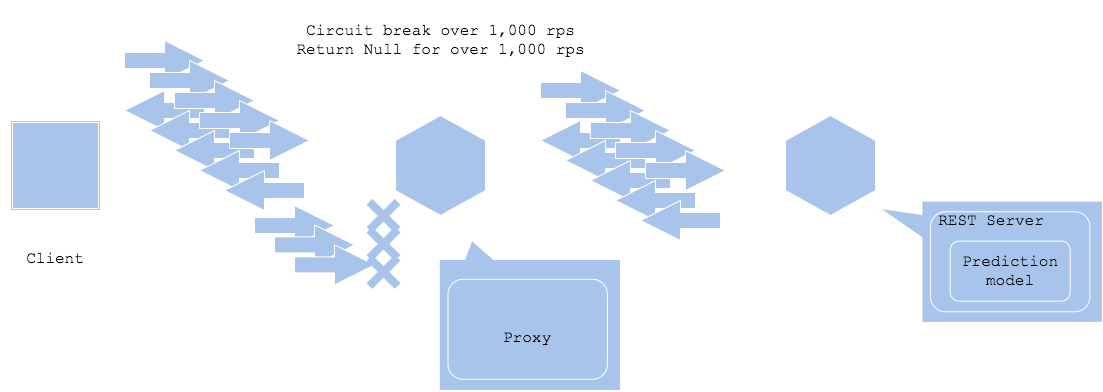

The diagram above was exported from draw.io. Its source (the exported page's mxGraphModel, read from the mxfile embedded in the PNG):
<mxGraphModel dx="1998" dy="971" grid="1" gridSize="10" guides="1" tooltips="1" connect="1" arrows="1" fold="1" page="1" pageScale="1" pageWidth="827" pageHeight="1169" math="0" shadow="0">
  <root>
    <mxCell id="myJr_EZSrQAdDsSqqR14-0" />
    <mxCell id="myJr_EZSrQAdDsSqqR14-1" parent="myJr_EZSrQAdDsSqqR14-0" />
    <mxCell id="myJr_EZSrQAdDsSqqR14-4" value="" style="shape=ext;double=1;whiteSpace=wrap;html=1;aspect=fixed;fillColor=#A9C4EB;strokeColor=#FFFFFF;" vertex="1" parent="myJr_EZSrQAdDsSqqR14-1">
      <mxGeometry x="-280" y="280" width="90" height="90" as="geometry" />
    </mxCell>
    <mxCell id="myJr_EZSrQAdDsSqqR14-7" value="&lt;font face=&quot;Courier New&quot; style=&quot;font-size: 16px&quot;&gt;Client&lt;br&gt;&lt;/font&gt;" style="text;html=1;strokeColor=none;fillColor=none;align=center;verticalAlign=middle;whiteSpace=wrap;rounded=0;" vertex="1" parent="myJr_EZSrQAdDsSqqR14-1">
      <mxGeometry x="-290" y="409.38" width="110" height="20" as="geometry" />
    </mxCell>
    <mxCell id="myJr_EZSrQAdDsSqqR14-9" value="" style="shape=hexagon;perimeter=hexagonPerimeter2;whiteSpace=wrap;html=1;strokeColor=#FFFFFF;fillColor=#A9C4EB;rotation=-90;" vertex="1" parent="myJr_EZSrQAdDsSqqR14-1">
      <mxGeometry x="490" y="280" width="100" height="90" as="geometry" />
    </mxCell>
    <mxCell id="myJr_EZSrQAdDsSqqR14-11" value="" style="shape=callout;whiteSpace=wrap;html=1;perimeter=calloutPerimeter;strokeColor=#FFFFFF;fillColor=#A9C4EB;position2=0.06;size=42;position=0.11;base=23;rotation=90;" vertex="1" parent="myJr_EZSrQAdDsSqqR14-1">
      <mxGeometry x="640" y="310" width="121.25" height="222.5" as="geometry" />
    </mxCell>
    <mxCell id="myJr_EZSrQAdDsSqqR14-12" value="" style="rounded=1;whiteSpace=wrap;html=1;fillColor=#A9C4EB;strokeColor=#FFFFFF;" vertex="1" parent="myJr_EZSrQAdDsSqqR14-1">
      <mxGeometry x="640" y="371.25" width="159.38" height="100" as="geometry" />
    </mxCell>
    <mxCell id="myJr_EZSrQAdDsSqqR14-13" value="REST Server" style="text;html=1;strokeColor=none;fillColor=none;align=center;verticalAlign=middle;whiteSpace=wrap;rounded=0;fontFamily=Courier New;fontSize=16;" vertex="1" parent="myJr_EZSrQAdDsSqqR14-1">
      <mxGeometry x="645.63" y="371.25" width="110" height="20" as="geometry" />
    </mxCell>
    <mxCell id="myJr_EZSrQAdDsSqqR14-14" value="" style="rounded=1;whiteSpace=wrap;html=1;fillColor=#A9C4EB;strokeColor=#FFFFFF;" vertex="1" parent="myJr_EZSrQAdDsSqqR14-1">
      <mxGeometry x="659.6899999999999" y="400.62" width="120" height="60" as="geometry" />
    </mxCell>
    <mxCell id="myJr_EZSrQAdDsSqqR14-15" value="Prediction model" style="text;html=1;strokeColor=none;fillColor=none;align=center;verticalAlign=middle;whiteSpace=wrap;rounded=0;fontFamily=Courier New;fontSize=16;" vertex="1" parent="myJr_EZSrQAdDsSqqR14-1">
      <mxGeometry x="664.6899999999999" y="420.62" width="110" height="20" as="geometry" />
    </mxCell>
    <mxCell id="myJr_EZSrQAdDsSqqR14-24" value="" style="shape=hexagon;perimeter=hexagonPerimeter2;whiteSpace=wrap;html=1;strokeColor=#FFFFFF;fillColor=#A9C4EB;rotation=-90;" vertex="1" parent="myJr_EZSrQAdDsSqqR14-1">
      <mxGeometry x="100" y="280" width="100" height="90" as="geometry" />
    </mxCell>
    <mxCell id="myJr_EZSrQAdDsSqqR14-25" value="" style="shape=callout;whiteSpace=wrap;html=1;perimeter=calloutPerimeter;strokeColor=#FFFFFF;fillColor=#A9C4EB;position2=0.82;size=19;position=0.7;base=29;rotation=-180;" vertex="1" parent="myJr_EZSrQAdDsSqqR14-1">
      <mxGeometry x="148.75" y="400" width="181.25" height="150" as="geometry" />
    </mxCell>
    <mxCell id="myJr_EZSrQAdDsSqqR14-26" value="" style="rounded=1;whiteSpace=wrap;html=1;fillColor=#A9C4EB;strokeColor=#FFFFFF;" vertex="1" parent="myJr_EZSrQAdDsSqqR14-1">
      <mxGeometry x="157.5" y="438.75" width="159.38" height="100" as="geometry" />
    </mxCell>
    <mxCell id="myJr_EZSrQAdDsSqqR14-29" value="Proxy" style="text;html=1;strokeColor=none;fillColor=none;align=center;verticalAlign=middle;whiteSpace=wrap;rounded=0;fontFamily=Courier New;fontSize=16;" vertex="1" parent="myJr_EZSrQAdDsSqqR14-1">
      <mxGeometry x="182.18999999999994" y="488.12" width="110" height="20" as="geometry" />
    </mxCell>
    <mxCell id="myJr_EZSrQAdDsSqqR14-46" value="" style="group" vertex="1" connectable="0" parent="myJr_EZSrQAdDsSqqR14-1">
      <mxGeometry x="-166" y="200" width="80" height="90" as="geometry" />
    </mxCell>
    <mxCell id="myJr_EZSrQAdDsSqqR14-19" value="" style="html=1;shadow=0;dashed=0;align=center;verticalAlign=middle;shape=mxgraph.arrows2.arrow;dy=0.6;dx=40;notch=0;strokeColor=#FFFFFF;fillColor=#A9C4EB;" vertex="1" parent="myJr_EZSrQAdDsSqqR14-46">
      <mxGeometry width="80" height="40" as="geometry" />
    </mxCell>
    <mxCell id="myJr_EZSrQAdDsSqqR14-31" value="" style="html=1;shadow=0;dashed=0;align=center;verticalAlign=middle;shape=mxgraph.arrows2.arrow;dy=0.6;dx=40;notch=0;strokeColor=#FFFFFF;fillColor=#A9C4EB;rotation=-180;" vertex="1" parent="myJr_EZSrQAdDsSqqR14-46">
      <mxGeometry y="50" width="80" height="40" as="geometry" />
    </mxCell>
    <mxCell id="myJr_EZSrQAdDsSqqR14-47" value="" style="group" vertex="1" connectable="0" parent="myJr_EZSrQAdDsSqqR14-1">
      <mxGeometry x="-141" y="220" width="80" height="90" as="geometry" />
    </mxCell>
    <mxCell id="myJr_EZSrQAdDsSqqR14-48" value="" style="html=1;shadow=0;dashed=0;align=center;verticalAlign=middle;shape=mxgraph.arrows2.arrow;dy=0.6;dx=40;notch=0;strokeColor=#FFFFFF;fillColor=#A9C4EB;" vertex="1" parent="myJr_EZSrQAdDsSqqR14-47">
      <mxGeometry width="80" height="40" as="geometry" />
    </mxCell>
    <mxCell id="myJr_EZSrQAdDsSqqR14-49" value="" style="html=1;shadow=0;dashed=0;align=center;verticalAlign=middle;shape=mxgraph.arrows2.arrow;dy=0.6;dx=40;notch=0;strokeColor=#FFFFFF;fillColor=#A9C4EB;rotation=-180;" vertex="1" parent="myJr_EZSrQAdDsSqqR14-47">
      <mxGeometry y="50" width="80" height="40" as="geometry" />
    </mxCell>
    <mxCell id="myJr_EZSrQAdDsSqqR14-50" value="" style="group" vertex="1" connectable="0" parent="myJr_EZSrQAdDsSqqR14-1">
      <mxGeometry x="-116" y="240" width="80" height="90" as="geometry" />
    </mxCell>
    <mxCell id="myJr_EZSrQAdDsSqqR14-51" value="" style="html=1;shadow=0;dashed=0;align=center;verticalAlign=middle;shape=mxgraph.arrows2.arrow;dy=0.6;dx=40;notch=0;strokeColor=#FFFFFF;fillColor=#A9C4EB;" vertex="1" parent="myJr_EZSrQAdDsSqqR14-50">
      <mxGeometry width="80" height="40" as="geometry" />
    </mxCell>
    <mxCell id="myJr_EZSrQAdDsSqqR14-52" value="" style="html=1;shadow=0;dashed=0;align=center;verticalAlign=middle;shape=mxgraph.arrows2.arrow;dy=0.6;dx=40;notch=0;strokeColor=#FFFFFF;fillColor=#A9C4EB;rotation=-180;" vertex="1" parent="myJr_EZSrQAdDsSqqR14-50">
      <mxGeometry y="50" width="80" height="40" as="geometry" />
    </mxCell>
    <mxCell id="myJr_EZSrQAdDsSqqR14-53" value="" style="group" vertex="1" connectable="0" parent="myJr_EZSrQAdDsSqqR14-1">
      <mxGeometry x="-91" y="260" width="80" height="90" as="geometry" />
    </mxCell>
    <mxCell id="myJr_EZSrQAdDsSqqR14-54" value="" style="html=1;shadow=0;dashed=0;align=center;verticalAlign=middle;shape=mxgraph.arrows2.arrow;dy=0.6;dx=40;notch=0;strokeColor=#FFFFFF;fillColor=#A9C4EB;" vertex="1" parent="myJr_EZSrQAdDsSqqR14-53">
      <mxGeometry width="80" height="40" as="geometry" />
    </mxCell>
    <mxCell id="myJr_EZSrQAdDsSqqR14-55" value="" style="html=1;shadow=0;dashed=0;align=center;verticalAlign=middle;shape=mxgraph.arrows2.arrow;dy=0.6;dx=40;notch=0;strokeColor=#FFFFFF;fillColor=#A9C4EB;rotation=-180;" vertex="1" parent="myJr_EZSrQAdDsSqqR14-53">
      <mxGeometry y="50" width="80" height="40" as="geometry" />
    </mxCell>
    <mxCell id="myJr_EZSrQAdDsSqqR14-57" value="" style="group" vertex="1" connectable="0" parent="myJr_EZSrQAdDsSqqR14-1">
      <mxGeometry x="-61" y="280" width="80" height="90" as="geometry" />
    </mxCell>
    <mxCell id="myJr_EZSrQAdDsSqqR14-58" value="" style="html=1;shadow=0;dashed=0;align=center;verticalAlign=middle;shape=mxgraph.arrows2.arrow;dy=0.6;dx=40;notch=0;strokeColor=#FFFFFF;fillColor=#A9C4EB;" vertex="1" parent="myJr_EZSrQAdDsSqqR14-57">
      <mxGeometry width="80" height="40" as="geometry" />
    </mxCell>
    <mxCell id="myJr_EZSrQAdDsSqqR14-59" value="" style="html=1;shadow=0;dashed=0;align=center;verticalAlign=middle;shape=mxgraph.arrows2.arrow;dy=0.6;dx=40;notch=0;strokeColor=#FFFFFF;fillColor=#A9C4EB;rotation=-180;" vertex="1" parent="myJr_EZSrQAdDsSqqR14-57">
      <mxGeometry x="-5" y="50" width="80" height="40" as="geometry" />
    </mxCell>
    <mxCell id="myJr_EZSrQAdDsSqqR14-61" value="" style="html=1;shadow=0;dashed=0;align=center;verticalAlign=middle;shape=mxgraph.arrows2.arrow;dy=0.6;dx=40;notch=0;strokeColor=#FFFFFF;fillColor=#A9C4EB;" vertex="1" parent="myJr_EZSrQAdDsSqqR14-1">
      <mxGeometry x="-36" y="365" width="80" height="40" as="geometry" />
    </mxCell>
    <mxCell id="myJr_EZSrQAdDsSqqR14-62" value="" style="html=1;shadow=0;dashed=0;align=center;verticalAlign=middle;shape=mxgraph.arrows2.arrow;dy=0.6;dx=40;notch=0;strokeColor=#FFFFFF;fillColor=#A9C4EB;" vertex="1" parent="myJr_EZSrQAdDsSqqR14-1">
      <mxGeometry x="-16" y="384.38" width="80" height="40" as="geometry" />
    </mxCell>
    <mxCell id="myJr_EZSrQAdDsSqqR14-63" value="" style="html=1;shadow=0;dashed=0;align=center;verticalAlign=middle;shape=mxgraph.arrows2.arrow;dy=0.6;dx=40;notch=0;strokeColor=#FFFFFF;fillColor=#A9C4EB;" vertex="1" parent="myJr_EZSrQAdDsSqqR14-1">
      <mxGeometry x="4" y="404.38" width="80" height="40" as="geometry" />
    </mxCell>
    <mxCell id="myJr_EZSrQAdDsSqqR14-85" value="" style="group" vertex="1" connectable="0" parent="myJr_EZSrQAdDsSqqR14-1">
      <mxGeometry x="250" y="230" width="80" height="90" as="geometry" />
    </mxCell>
    <mxCell id="myJr_EZSrQAdDsSqqR14-86" value="" style="html=1;shadow=0;dashed=0;align=center;verticalAlign=middle;shape=mxgraph.arrows2.arrow;dy=0.6;dx=40;notch=0;strokeColor=#FFFFFF;fillColor=#A9C4EB;" vertex="1" parent="myJr_EZSrQAdDsSqqR14-85">
      <mxGeometry width="80" height="40" as="geometry" />
    </mxCell>
    <mxCell id="myJr_EZSrQAdDsSqqR14-87" value="" style="html=1;shadow=0;dashed=0;align=center;verticalAlign=middle;shape=mxgraph.arrows2.arrow;dy=0.6;dx=40;notch=0;strokeColor=#FFFFFF;fillColor=#A9C4EB;rotation=-180;" vertex="1" parent="myJr_EZSrQAdDsSqqR14-85">
      <mxGeometry y="50" width="80" height="40" as="geometry" />
    </mxCell>
    <mxCell id="myJr_EZSrQAdDsSqqR14-88" value="" style="group" vertex="1" connectable="0" parent="myJr_EZSrQAdDsSqqR14-1">
      <mxGeometry x="275" y="250" width="80" height="90" as="geometry" />
    </mxCell>
    <mxCell id="myJr_EZSrQAdDsSqqR14-89" value="" style="html=1;shadow=0;dashed=0;align=center;verticalAlign=middle;shape=mxgraph.arrows2.arrow;dy=0.6;dx=40;notch=0;strokeColor=#FFFFFF;fillColor=#A9C4EB;" vertex="1" parent="myJr_EZSrQAdDsSqqR14-88">
      <mxGeometry width="80" height="40" as="geometry" />
    </mxCell>
    <mxCell id="myJr_EZSrQAdDsSqqR14-90" value="" style="html=1;shadow=0;dashed=0;align=center;verticalAlign=middle;shape=mxgraph.arrows2.arrow;dy=0.6;dx=40;notch=0;strokeColor=#FFFFFF;fillColor=#A9C4EB;rotation=-180;" vertex="1" parent="myJr_EZSrQAdDsSqqR14-88">
      <mxGeometry y="50" width="80" height="40" as="geometry" />
    </mxCell>
    <mxCell id="myJr_EZSrQAdDsSqqR14-91" value="" style="group" vertex="1" connectable="0" parent="myJr_EZSrQAdDsSqqR14-1">
      <mxGeometry x="300" y="270" width="80" height="90" as="geometry" />
    </mxCell>
    <mxCell id="myJr_EZSrQAdDsSqqR14-92" value="" style="html=1;shadow=0;dashed=0;align=center;verticalAlign=middle;shape=mxgraph.arrows2.arrow;dy=0.6;dx=40;notch=0;strokeColor=#FFFFFF;fillColor=#A9C4EB;" vertex="1" parent="myJr_EZSrQAdDsSqqR14-91">
      <mxGeometry width="80" height="40" as="geometry" />
    </mxCell>
    <mxCell id="myJr_EZSrQAdDsSqqR14-93" value="" style="html=1;shadow=0;dashed=0;align=center;verticalAlign=middle;shape=mxgraph.arrows2.arrow;dy=0.6;dx=40;notch=0;strokeColor=#FFFFFF;fillColor=#A9C4EB;rotation=-180;" vertex="1" parent="myJr_EZSrQAdDsSqqR14-91">
      <mxGeometry y="50" width="80" height="40" as="geometry" />
    </mxCell>
    <mxCell id="myJr_EZSrQAdDsSqqR14-94" value="" style="group" vertex="1" connectable="0" parent="myJr_EZSrQAdDsSqqR14-1">
      <mxGeometry x="325" y="290" width="80" height="90" as="geometry" />
    </mxCell>
    <mxCell id="myJr_EZSrQAdDsSqqR14-95" value="" style="html=1;shadow=0;dashed=0;align=center;verticalAlign=middle;shape=mxgraph.arrows2.arrow;dy=0.6;dx=40;notch=0;strokeColor=#FFFFFF;fillColor=#A9C4EB;" vertex="1" parent="myJr_EZSrQAdDsSqqR14-94">
      <mxGeometry width="80" height="40" as="geometry" />
    </mxCell>
    <mxCell id="myJr_EZSrQAdDsSqqR14-96" value="" style="html=1;shadow=0;dashed=0;align=center;verticalAlign=middle;shape=mxgraph.arrows2.arrow;dy=0.6;dx=40;notch=0;strokeColor=#FFFFFF;fillColor=#A9C4EB;rotation=-180;" vertex="1" parent="myJr_EZSrQAdDsSqqR14-94">
      <mxGeometry y="50" width="80" height="40" as="geometry" />
    </mxCell>
    <mxCell id="myJr_EZSrQAdDsSqqR14-97" value="" style="group" vertex="1" connectable="0" parent="myJr_EZSrQAdDsSqqR14-1">
      <mxGeometry x="355" y="310" width="80" height="90" as="geometry" />
    </mxCell>
    <mxCell id="myJr_EZSrQAdDsSqqR14-98" value="" style="html=1;shadow=0;dashed=0;align=center;verticalAlign=middle;shape=mxgraph.arrows2.arrow;dy=0.6;dx=40;notch=0;strokeColor=#FFFFFF;fillColor=#A9C4EB;" vertex="1" parent="myJr_EZSrQAdDsSqqR14-97">
      <mxGeometry width="80" height="40" as="geometry" />
    </mxCell>
    <mxCell id="myJr_EZSrQAdDsSqqR14-99" value="" style="html=1;shadow=0;dashed=0;align=center;verticalAlign=middle;shape=mxgraph.arrows2.arrow;dy=0.6;dx=40;notch=0;strokeColor=#FFFFFF;fillColor=#A9C4EB;rotation=-180;" vertex="1" parent="myJr_EZSrQAdDsSqqR14-97">
      <mxGeometry x="-5" y="50" width="80" height="40" as="geometry" />
    </mxCell>
    <mxCell id="myJr_EZSrQAdDsSqqR14-106" value="" style="group;rotation=45;" vertex="1" connectable="0" parent="myJr_EZSrQAdDsSqqR14-1">
      <mxGeometry x="50" y="364.38" width="80" height="80" as="geometry" />
    </mxCell>
    <mxCell id="myJr_EZSrQAdDsSqqR14-100" value="" style="shape=cross;whiteSpace=wrap;html=1;strokeColor=none;fillColor=#A9C4EB;fontFamily=Courier New;fontSize=7;rotation=45;" vertex="1" parent="myJr_EZSrQAdDsSqqR14-106">
      <mxGeometry x="23" y="-9" width="40" height="40" as="geometry" />
    </mxCell>
    <mxCell id="myJr_EZSrQAdDsSqqR14-102" value="" style="shape=cross;whiteSpace=wrap;html=1;strokeColor=none;fillColor=#A9C4EB;fontFamily=Courier New;fontSize=7;rotation=45;" vertex="1" parent="myJr_EZSrQAdDsSqqR14-106">
      <mxGeometry x="23" y="19" width="40" height="40" as="geometry" />
    </mxCell>
    <mxCell id="myJr_EZSrQAdDsSqqR14-103" value="" style="shape=cross;whiteSpace=wrap;html=1;strokeColor=none;fillColor=#A9C4EB;fontFamily=Courier New;fontSize=7;rotation=45;" vertex="1" parent="myJr_EZSrQAdDsSqqR14-106">
      <mxGeometry x="23" y="47" width="40" height="40" as="geometry" />
    </mxCell>
    <mxCell id="myJr_EZSrQAdDsSqqR14-107" value="&lt;font face=&quot;Courier New&quot; style=&quot;font-size: 16px&quot;&gt;Circuit break over 1,000 rps&lt;br&gt;Return Null for over 1,000 rps&lt;br&gt;&lt;/font&gt;" style="text;html=1;strokeColor=none;fillColor=none;align=center;verticalAlign=middle;whiteSpace=wrap;rounded=0;" vertex="1" parent="myJr_EZSrQAdDsSqqR14-1">
      <mxGeometry x="-7.5" y="160" width="315" height="80" as="geometry" />
    </mxCell>
  </root>
</mxGraphModel>